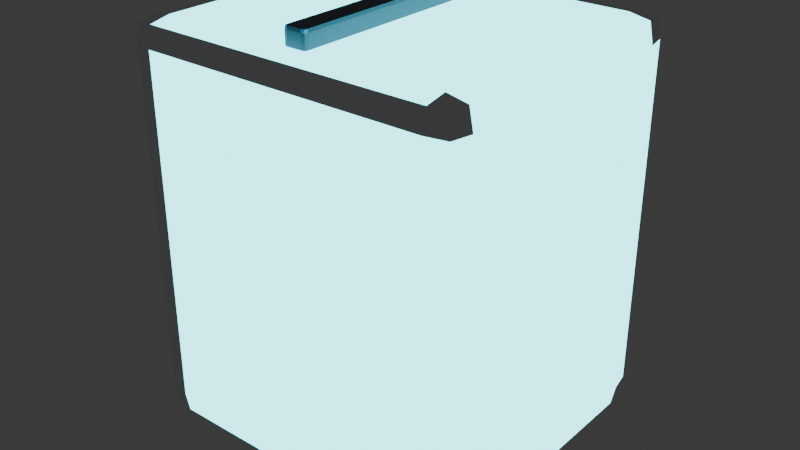 # Source: helmet__base.blend  (saved by Blender 5.1.30; exported with 4.5.12 LTS)
import bpy
from mathutils import Matrix  # noqa: F401  (used for matrix-valued properties, if any)

bpy.ops.wm.read_factory_settings(use_empty=True)
scene = bpy.context.scene
scene.name = 'Scene'

# ---- collections
col_collection = bpy.data.collections.new('Collection'); scene.collection.children.link(col_collection)
col_build_helmet__base = bpy.data.collections.new('build_helmet__base'); scene.collection.children.link(col_build_helmet__base)

# ---- materials (node trees are filled in below, after node groups)
mat_armor_base_surface = bpy.data.materials.new('armor_base_surface')
mat_armor_emissive = bpy.data.materials.new('armor_emissive')
mat_armor_accent = bpy.data.materials.new('armor_accent')
mat_armor_trim = bpy.data.materials.new('armor_trim')

# ---- material node trees
mat_armor_base_surface.use_nodes = True; mat_armor_base_surface.node_tree.nodes.clear()
_N = mat_armor_base_surface.node_tree.nodes; _L = mat_armor_base_surface.node_tree.links
n0 = _N.new('ShaderNodeOutputMaterial'); n0.name = 'マテリアル出力'; n0.location = (0, 0)
n1 = _N.new('ShaderNodeBsdfPrincipled'); n1.name = 'プリンシプルBSDF'; n1.location = (0, 0)
n1.inputs[0].default_value = (0.9098, 0.9333, 0.9608, 1.0)
_L.new(n1.outputs[0], n0.inputs[0])
n0.is_active_output = True
mat_armor_emissive.use_nodes = True; mat_armor_emissive.node_tree.nodes.clear()
_N = mat_armor_emissive.node_tree.nodes; _L = mat_armor_emissive.node_tree.links
n0 = _N.new('ShaderNodeOutputMaterial'); n0.name = 'マテリアル出力'; n0.location = (0, 0)
n1 = _N.new('ShaderNodeBsdfPrincipled'); n1.name = 'プリンシプルBSDF'; n1.location = (0, 0)
n1.inputs[0].default_value = (0.1804, 0.902, 1.0, 1.0)
n1.inputs[27].default_value = (0.1804, 0.902, 1.0, 1.0)
n1.inputs[28].default_value = 4.0
_L.new(n1.outputs[0], n0.inputs[0])
n0.is_active_output = True
mat_armor_accent.use_nodes = True; mat_armor_accent.node_tree.nodes.clear()
_N = mat_armor_accent.node_tree.nodes; _L = mat_armor_accent.node_tree.links
n0 = _N.new('ShaderNodeOutputMaterial'); n0.name = 'マテリアル出力'; n0.location = (0, 0)
n1 = _N.new('ShaderNodeBsdfPrincipled'); n1.name = 'プリンシプルBSDF'; n1.location = (0, 0)
n1.inputs[0].default_value = (0.1059, 0.4353, 0.8784, 1.0)
_L.new(n1.outputs[0], n0.inputs[0])
n0.is_active_output = True
mat_armor_trim.use_nodes = True; mat_armor_trim.node_tree.nodes.clear()
_N = mat_armor_trim.node_tree.nodes; _L = mat_armor_trim.node_tree.links
n0 = _N.new('ShaderNodeOutputMaterial'); n0.name = 'マテリアル出力'; n0.location = (0, 0)
n1 = _N.new('ShaderNodeBsdfPrincipled'); n1.name = 'プリンシプルBSDF'; n1.location = (0, 0)
n1.inputs[0].default_value = (0.102, 0.1333, 0.1882, 1.0)
_L.new(n1.outputs[0], n0.inputs[0])
n0.is_active_output = True

# ---- world
world_world = bpy.data.worlds.new('World'); scene.world = world_world
world_world.use_nodes = True; world_world.node_tree.nodes.clear()
_N = world_world.node_tree.nodes; _L = world_world.node_tree.links
n0 = _N.new('ShaderNodeOutputWorld'); n0.name = 'World Output'; n0.location = (200, 100)
n1 = _N.new('ShaderNodeBackground'); n1.name = 'Background'; n1.location = (-200, 100)
n1.inputs[0].default_value = (0.05088, 0.05088, 0.05088, 1.0)
_L.new(n1.outputs[0], n0.inputs[0])
n0.is_active_output = True
world_world.color = (0.05088, 0.05088, 0.05088)
world_world.sun_shadow_jitter_overblur = 0.0

# ---- meshes
me_armor_helmet__base_v001 = bpy.data.meshes.new('armor_helmet__base_v001')
me_armor_helmet__base_v001.from_pydata([(-0.1171, 0.1214, -0.1198), (-0.1171, 0.1014, -0.1398), (-0.1371, 0.1014, -0.1198), (-0.1171, 0.1182, -0.1365), (-0.1322, 0.1165, -0.1349), (-0.1338, 0.1014, -0.1365), (-0.1338, 0.1182, -0.1198), (-0.1171, -0.1014, -0.1398), (-0.1171, -0.1214, -0.1198), (-0.1371, -0.1014, -0.1198), (-0.1171, -0.1182, -0.1365), (-0.1322, -0.1165, -0.1349), (-0.1338, -0.1182, -0.1198), (-0.1338, -0.1014, -0.1365), (-0.1171, 0.1214, 0.1598), (-0.1371, 0.1014, 0.1598), (-0.1171, 0.1014, 0.1798), (-0.1338, 0.1182, 0.1598), (-0.1322, 0.1165, 0.1749), (-0.1338, 0.1014, 0.1765), (-0.1171, 0.1182, 0.1765), (-0.1171, -0.1214, 0.1598), (-0.1171, -0.1014, 0.1798), (-0.1371, -0.1014, 0.1598), (-0.1171, -0.1182, 0.1765), (-0.1322, -0.1165, 0.1749), (-0.1338, -0.1014, 0.1765), (-0.1338, -0.1182, 0.1598), (0.1171, 0.1214, -0.1198), (0.1371, 0.1014, -0.1198), (0.1171, 0.1014, -0.1398), (0.1338, 0.1182, -0.1198), (0.1322, 0.1165, -0.1349), (0.1338, 0.1014, -0.1365), (0.1171, 0.1182, -0.1365), (0.1171, -0.1214, -0.1198), (0.1171, -0.1014, -0.1398), (0.1371, -0.1014, -0.1198), (0.1171, -0.1182, -0.1365), (0.1322, -0.1165, -0.1349), (0.1338, -0.1014, -0.1365), (0.1338, -0.1182, -0.1198), (0.1171, 0.1214, 0.1598), (0.1171, 0.1014, 0.1798), (0.1371, 0.1014, 0.1598), (0.1171, 0.1182, 0.1765), (0.1322, 0.1165, 0.1749), (0.1338, 0.1014, 0.1765), (0.1338, 0.1182, 0.1598), (0.1171, -0.1214, 0.1598), (0.1371, -0.1014, 0.1598), (0.1171, -0.1014, 0.1798), (0.1338, -0.1182, 0.1598), (0.1322, -0.1165, 0.1749), (0.1338, -0.1014, 0.1765), (0.1171, -0.1182, 0.1765), (-0.117, -0.09753, -0.0038), (-0.117, -0.1005, -0.0068), (-0.12, -0.1005, -0.0038), (-0.117, -0.1165, -0.0068), (-0.117, -0.1195, -0.0038), (-0.12, -0.1165, -0.0038), (-0.117, -0.09753, 0.0446), (-0.12, -0.1005, 0.0446), (-0.117, -0.1005, 0.0476), (-0.117, -0.1195, 0.0446), (-0.117, -0.1165, 0.0476), (-0.12, -0.1165, 0.0446), (0.117, -0.09753, -0.0038), (0.12, -0.1005, -0.0038), (0.117, -0.1005, -0.0068), (0.117, -0.1195, -0.0038), (0.117, -0.1165, -0.0068), (0.12, -0.1165, -0.0038), (0.117, -0.09753, 0.0446), (0.117, -0.1005, 0.0476), (0.12, -0.1005, 0.0446), (0.117, -0.1195, 0.0446), (0.12, -0.1165, 0.0446), (0.117, -0.1165, 0.0476), (-0.006, 0.1008, 0.054), (-0.006, 0.09778, 0.051), (-0.009, 0.09778, 0.054), (-0.006, 0.1003, 0.05149), (-0.008261, 0.1, 0.05174), (-0.00851, 0.09778, 0.05149), (-0.00851, 0.1003, 0.054), (-0.006, -0.09778, 0.051), (-0.006, -0.1008, 0.054), (-0.009, -0.09778, 0.054), (-0.006, -0.1003, 0.05149), (-0.008261, -0.1, 0.05174), (-0.00851, -0.1003, 0.054), (-0.00851, -0.09778, 0.05149), (-0.006, 0.1008, 0.1908), (-0.009, 0.09778, 0.1908), (-0.006, 0.09778, 0.1938), (-0.00851, 0.1003, 0.1908), (-0.008261, 0.1, 0.1931), (-0.00851, 0.09778, 0.1933), (-0.006, 0.1003, 0.1933), (-0.006, -0.1008, 0.1908), (-0.006, -0.09778, 0.1938), (-0.009, -0.09778, 0.1908), (-0.006, -0.1003, 0.1933), (-0.008261, -0.1, 0.1931), (-0.00851, -0.09778, 0.1933), (-0.00851, -0.1003, 0.1908), (0.006, 0.1008, 0.054), (0.009, 0.09778, 0.054), (0.006, 0.09778, 0.051), (0.00851, 0.1003, 0.054), (0.008261, 0.1, 0.05174), (0.00851, 0.09778, 0.05149), (0.006, 0.1003, 0.05149), (0.006, -0.1008, 0.054), (0.006, -0.09778, 0.051), (0.009, -0.09778, 0.054), (0.006, -0.1003, 0.05149), (0.008261, -0.1, 0.05174), (0.00851, -0.09778, 0.05149), (0.00851, -0.1003, 0.054), (0.006, 0.1008, 0.1908), (0.006, 0.09778, 0.1938), (0.009, 0.09778, 0.1908), (0.006, 0.1003, 0.1933), (0.008261, 0.1, 0.1931), (0.00851, 0.09778, 0.1933), (0.00851, 0.1003, 0.1908), (0.006, -0.1008, 0.1908), (0.009, -0.09778, 0.1908), (0.006, -0.09778, 0.1938), (0.00851, -0.1003, 0.1908), (0.008261, -0.1, 0.1931), (0.00851, -0.09778, 0.1933), (0.006, -0.1003, 0.1933), (0.1187, 0.05943, -0.068), (0.1187, 0.05643, -0.071), (0.1157, 0.05643, -0.068), (0.1187, -0.05643, -0.071), (0.1187, -0.05943, -0.068), (0.1157, -0.05643, -0.068), (0.1187, 0.05943, 0.028), (0.1157, 0.05643, 0.028), (0.1187, 0.05643, 0.031), (0.1187, -0.05943, 0.028), (0.1187, -0.05643, 0.031), (0.1157, -0.05643, 0.028), (0.1327, 0.05943, -0.068), (0.1357, 0.05643, -0.068), (0.1327, 0.05643, -0.071), (0.1327, -0.05943, -0.068), (0.1327, -0.05643, -0.071), (0.1357, -0.05643, -0.068), (0.1327, 0.05943, 0.028), (0.1327, 0.05643, 0.031), (0.1357, 0.05643, 0.028), (0.1327, -0.05943, 0.028), (0.1357, -0.05643, 0.028), (0.1327, -0.05643, 0.031), (-0.1327, 0.05943, -0.068), (-0.1327, 0.05643, -0.071), (-0.1357, 0.05643, -0.068), (-0.1327, -0.05643, -0.071), (-0.1327, -0.05943, -0.068), (-0.1357, -0.05643, -0.068), (-0.1327, 0.05943, 0.028), (-0.1357, 0.05643, 0.028), (-0.1327, 0.05643, 0.031), (-0.1327, -0.05943, 0.028), (-0.1327, -0.05643, 0.031), (-0.1357, -0.05643, 0.028), (-0.1187, 0.05943, -0.068), (-0.1157, 0.05643, -0.068), (-0.1187, 0.05643, -0.071), (-0.1187, -0.05943, -0.068), (-0.1187, -0.05643, -0.071), (-0.1157, -0.05643, -0.068), (-0.1187, 0.05943, 0.028), (-0.1187, 0.05643, 0.031), (-0.1157, 0.05643, 0.028), (-0.1187, -0.05943, 0.028), (-0.1157, -0.05643, 0.028), (-0.1187, -0.05643, 0.031), (-0.09125, 0.01292, -0.1528), (-0.09125, 0.00992, -0.1558), (-0.09425, 0.00992, -0.1528), (-0.09125, -0.1029, -0.1558), (-0.09125, -0.1059, -0.1528), (-0.09425, -0.1029, -0.1528), (-0.09125, 0.01292, -0.1328), (-0.09425, 0.00992, -0.1328), (-0.09125, 0.00992, -0.1298), (-0.09125, -0.1059, -0.1328), (-0.09125, -0.1029, -0.1298), (-0.09425, -0.1029, -0.1328), (0.09125, 0.01292, -0.1528), (0.09425, 0.00992, -0.1528), (0.09125, 0.00992, -0.1558), (0.09125, -0.1059, -0.1528), (0.09125, -0.1029, -0.1558), (0.09425, -0.1029, -0.1528), (0.09125, 0.01292, -0.1328), (0.09125, 0.00992, -0.1298), (0.09425, 0.00992, -0.1328), (0.09125, -0.1059, -0.1328), (0.09425, -0.1029, -0.1328), (0.09125, -0.1029, -0.1298)], [], [(0, 3, 4, 6), (1, 5, 4, 3), (2, 6, 4, 5), (7, 10, 11, 13), (8, 12, 11, 10), (9, 13, 11, 12), (14, 17, 18, 20), (15, 19, 18, 17), (16, 20, 18, 19), (21, 24, 25, 27), (22, 26, 25, 24), (23, 27, 25, 26), (28, 31, 32, 34), (29, 33, 32, 31), (30, 34, 32, 33), (35, 38, 39, 41), (36, 40, 39, 38), (37, 41, 39, 40), (42, 45, 46, 48), (43, 47, 46, 45), (44, 48, 46, 47), (49, 52, 53, 55), (50, 54, 53, 52), (51, 55, 53, 54), (14, 0, 6, 17), (17, 6, 2, 15), (1, 7, 13, 5), (5, 13, 9, 2), (8, 21, 27, 12), (12, 27, 23, 9), (22, 16, 19, 26), (26, 19, 15, 23), (42, 14, 20, 45), (45, 20, 16, 43), (21, 49, 55, 24), (24, 55, 51, 22), (50, 44, 47, 54), (54, 47, 43, 51), (28, 42, 48, 31), (31, 48, 44, 29), (49, 35, 41, 52), (52, 41, 37, 50), (36, 30, 33, 40), (40, 33, 29, 37), (0, 28, 34, 3), (3, 34, 30, 1), (35, 8, 10, 38), (38, 10, 7, 36), (14, 42, 28, 0), (2, 9, 23, 15), (30, 36, 7, 1), (49, 21, 8, 35), (16, 22, 51, 43), (44, 50, 37, 29), (56, 57, 58), (59, 60, 61), (62, 63, 64), (65, 66, 67), (68, 69, 70), (71, 72, 73), (74, 75, 76), (77, 78, 79), (62, 56, 58, 63), (57, 59, 61, 58), (60, 65, 67, 61), (66, 64, 63, 67), (74, 62, 64, 75), (65, 77, 79, 66), (78, 76, 75, 79), (68, 74, 76, 69), (77, 71, 73, 78), (72, 70, 69, 73), (56, 68, 70, 57), (71, 60, 59, 72), (62, 74, 68, 56), (58, 61, 67, 63), (70, 72, 59, 57), (77, 65, 60, 71), (64, 66, 79, 75), (76, 78, 73, 69), (80, 83, 84, 86), (81, 85, 84, 83), (82, 86, 84, 85), (87, 90, 91, 93), (88, 92, 91, 90), (89, 93, 91, 92), (94, 97, 98, 100), (95, 99, 98, 97), (96, 100, 98, 99), (101, 104, 105, 107), (102, 106, 105, 104), (103, 107, 105, 106), (108, 111, 112, 114), (109, 113, 112, 111), (110, 114, 112, 113), (115, 118, 119, 121), (116, 120, 119, 118), (117, 121, 119, 120), (122, 125, 126, 128), (123, 127, 126, 125), (124, 128, 126, 127), (129, 132, 133, 135), (130, 134, 133, 132), (131, 135, 133, 134), (94, 80, 86, 97), (97, 86, 82, 95), (81, 87, 93, 85), (85, 93, 89, 82), (88, 101, 107, 92), (92, 107, 103, 89), (102, 96, 99, 106), (106, 99, 95, 103), (122, 94, 100, 125), (125, 100, 96, 123), (101, 129, 135, 104), (104, 135, 131, 102), (130, 124, 127, 134), (134, 127, 123, 131), (108, 122, 128, 111), (111, 128, 124, 109), (129, 115, 121, 132), (132, 121, 117, 130), (116, 110, 113, 120), (120, 113, 109, 117), (80, 108, 114, 83), (83, 114, 110, 81), (115, 88, 90, 118), (118, 90, 87, 116), (94, 122, 108, 80), (82, 89, 103, 95), (110, 116, 87, 81), (129, 101, 88, 115), (96, 102, 131, 123), (124, 130, 117, 109), (136, 137, 138), (139, 140, 141), (142, 143, 144), (145, 146, 147), (148, 149, 150), (151, 152, 153), (154, 155, 156), (157, 158, 159), (142, 136, 138, 143), (137, 139, 141, 138), (140, 145, 147, 141), (146, 144, 143, 147), (154, 142, 144, 155), (145, 157, 159, 146), (158, 156, 155, 159), (148, 154, 156, 149), (157, 151, 153, 158), (152, 150, 149, 153), (136, 148, 150, 137), (151, 140, 139, 152), (142, 154, 148, 136), (138, 141, 147, 143), (150, 152, 139, 137), (157, 145, 140, 151), (144, 146, 159, 155), (156, 158, 153, 149), (160, 161, 162), (163, 164, 165), (166, 167, 168), (169, 170, 171), (172, 173, 174), (175, 176, 177), (178, 179, 180), (181, 182, 183), (166, 160, 162, 167), (161, 163, 165, 162), (164, 169, 171, 165), (170, 168, 167, 171), (178, 166, 168, 179), (169, 181, 183, 170), (182, 180, 179, 183), (172, 178, 180, 173), (181, 175, 177, 182), (176, 174, 173, 177), (160, 172, 174, 161), (175, 164, 163, 176), (166, 178, 172, 160), (162, 165, 171, 167), (174, 176, 163, 161), (181, 169, 164, 175), (168, 170, 183, 179), (180, 182, 177, 173), (184, 185, 186), (187, 188, 189), (190, 191, 192), (193, 194, 195), (196, 197, 198), (199, 200, 201), (202, 203, 204), (205, 206, 207), (190, 184, 186, 191), (185, 187, 189, 186), (188, 193, 195, 189), (194, 192, 191, 195), (202, 190, 192, 203), (193, 205, 207, 194), (206, 204, 203, 207), (196, 202, 204, 197), (205, 199, 201, 206), (200, 198, 197, 201), (184, 196, 198, 185), (199, 188, 187, 200), (190, 202, 196, 184), (186, 189, 195, 191), (198, 200, 187, 185), (205, 193, 188, 199), (192, 194, 207, 203), (204, 206, 201, 197)])
me_armor_helmet__base_v001.polygons.foreach_set('material_index', [0, 0, 0, 0, 0, 0, 0, 0, 0, 0, 0, 0, 0, 0, 0, 0, 0, 0, 0, 0, 0, 0, 0, 0, 0, 0, 0, 0, 0, 0, 0, 0, 0, 0, 0, 1, 1, 1, 1, 1, 1, 1, 1, 1, 1, 1, 1, 1, 1, 1, 1, 1, 1, 1, 1, 1, 1, 1, 1, 1, 1, 1, 1, 1, 1, 1, 1, 1, 1, 1, 2, 2, 2, 2, 2, 2, 2, 2, 2, 2, 2, 2, 2, 2, 2, 2, 2, 2, 2, 2, 2, 2, 2, 2, 2, 2, 2, 2, 2, 2, 2, 2, 2, 2, 2, 3, 3, 3, 3, 3, 3, 3, 3, 3, 3, 3, 3, 3, 3, 3, 3, 3, 3, 3, 3, 3, 3, 3, 3, 3, 3, 3, 3, 3, 3, 3, 3, 3, 3, 3, 3, 3, 3, 3, 3, 3, 3, 3, 3, 3, 3, 3, 3, 3, 3, 3, 3, 3, 3, 3, 3, 3, 3, 3, 3, 3, 3, 3, 3, 3, 3, 3, 3, 3, 3, 3, 3, 3, 3, 3, 3, 3, 3, 3, 3, 3, 3, 3, 3, 3, 3, 3, 3, 3, 3, 3, 3, 3, 3, 3, 3, 3, 3, 3, 3, 3, 3, 3, 3, 3, 3, 3])
_uv = me_armor_helmet__base_v001.uv_layers.new(name='UVマップ')
_uv.uv.foreach_set('vector', [0.5731, 0.02229, 0.5731, 0.004203, 0.5894, 0.005995, 0.5912, 0.02229, 0.7694, 0.3691, 0.7694, 0.351, 0.7857, 0.3528, 0.7875, 0.3691, 0.2416, 0.6713, 0.2597, 0.6713, 0.2579, 0.6876, 0.2416, 0.6894, 0.5501, 0.3691, 0.532, 0.3691, 0.5338, 0.3528, 0.5501, 0.351, 0.02229, 0.02229, 0.004203, 0.02229, 0.005995, 0.005995, 0.02229, 0.004203, 0.02229, 0.6713, 0.02229, 0.6894, 0.005995, 0.6876, 0.004203, 0.6713, 0.5731, 0.3245, 0.5912, 0.3245, 0.5894, 0.3408, 0.5731, 0.3426, 0.2416, 0.3691, 0.2416, 0.351, 0.2579, 0.3528, 0.2597, 0.3691, 0.837, 0.2754, 0.8551, 0.2754, 0.8533, 0.2917, 0.837, 0.2935, 0.02229, 0.3245, 0.02229, 0.3426, 0.005995, 0.3408, 0.004203, 0.3245, 0.6177, 0.2754, 0.6177, 0.2935, 0.6014, 0.2917, 0.5996, 0.2754, 0.02229, 0.3691, 0.004203, 0.3691, 0.005995, 0.3528, 0.02229, 0.351, 0.32, 0.02229, 0.3019, 0.02229, 0.3037, 0.005995, 0.32, 0.004203, 0.5055, 0.3691, 0.5055, 0.351, 0.5218, 0.3528, 0.5236, 0.3691, 0.7694, 0.6222, 0.7875, 0.6222, 0.7857, 0.6385, 0.7694, 0.6403, 0.2754, 0.02229, 0.2754, 0.004203, 0.2917, 0.005995, 0.2935, 0.02229, 0.5501, 0.6222, 0.5501, 0.6403, 0.5338, 0.6385, 0.532, 0.6222, 0.2862, 0.3691, 0.2681, 0.3691, 0.2699, 0.3528, 0.2862, 0.351, 0.32, 0.3245, 0.32, 0.3426, 0.3037, 0.3408, 0.3019, 0.3245, 0.837, 0.02229, 0.837, 0.004203, 0.8533, 0.005995, 0.8551, 0.02229, 0.5055, 0.6713, 0.5236, 0.6713, 0.5218, 0.6876, 0.5055, 0.6894, 0.2754, 0.3245, 0.2935, 0.3245, 0.2917, 0.3408, 0.2754, 0.3426, 0.2862, 0.6713, 0.2862, 0.6894, 0.2699, 0.6876, 0.2681, 0.6713, 0.6177, 0.02229, 0.5996, 0.02229, 0.6014, 0.005995, 0.6177, 0.004203, 0.5731, 0.3245, 0.5731, 0.02229, 0.5912, 0.02229, 0.5912, 0.3245, 0.2597, 0.3691, 0.2597, 0.6713, 0.2416, 0.6713, 0.2416, 0.3691, 0.7694, 0.3691, 0.5501, 0.3691, 0.5501, 0.351, 0.7694, 0.351, 0.2416, 0.6894, 0.02229, 0.6894, 0.02229, 0.6713, 0.2416, 0.6713, 0.02229, 0.02229, 0.02229, 0.3245, 0.004203, 0.3245, 0.004203, 0.02229, 0.004203, 0.6713, 0.004203, 0.3691, 0.02229, 0.3691, 0.02229, 0.6713, 0.6177, 0.2754, 0.837, 0.2754, 0.837, 0.2935, 0.6177, 0.2935, 0.02229, 0.351, 0.2416, 0.351, 0.2416, 0.3691, 0.02229, 0.3691, 0.32, 0.3245, 0.5731, 0.3245, 0.5731, 0.3426, 0.32, 0.3426, 0.8551, 0.02229, 0.8551, 0.2754, 0.837, 0.2754, 0.837, 0.02229, 0.02229, 0.3245, 0.2754, 0.3245, 0.2754, 0.3426, 0.02229, 0.3426, 0.5996, 0.2754, 0.5996, 0.02229, 0.6177, 0.02229, 0.6177, 0.2754, 0.2862, 0.6713, 0.5055, 0.6713, 0.5055, 0.6894, 0.2862, 0.6894, 0.6177, 0.004203, 0.837, 0.004203, 0.837, 0.02229, 0.6177, 0.02229, 0.32, 0.02229, 0.32, 0.3245, 0.3019, 0.3245, 0.3019, 0.02229, 0.5236, 0.3691, 0.5236, 0.6713, 0.5055, 0.6713, 0.5055, 0.3691, 0.2754, 0.3245, 0.2754, 0.02229, 0.2935, 0.02229, 0.2935, 0.3245, 0.2681, 0.6713, 0.2681, 0.3691, 0.2862, 0.3691, 0.2862, 0.6713, 0.5501, 0.6222, 0.7694, 0.6222, 0.7694, 0.6403, 0.5501, 0.6403, 0.2862, 0.351, 0.5055, 0.351, 0.5055, 0.3691, 0.2862, 0.3691, 0.5731, 0.02229, 0.32, 0.02229, 0.32, 0.004203, 0.5731, 0.004203, 0.7875, 0.3691, 0.7875, 0.6222, 0.7694, 0.6222, 0.7694, 0.3691, 0.2754, 0.02229, 0.02229, 0.02229, 0.02229, 0.004203, 0.2754, 0.004203, 0.532, 0.6222, 0.532, 0.3691, 0.5501, 0.3691, 0.5501, 0.6222, 0.5731, 0.3245, 0.32, 0.3245, 0.32, 0.02229, 0.5731, 0.02229, 0.2416, 0.6713, 0.02229, 0.6713, 0.02229, 0.3691, 0.2416, 0.3691, 0.7694, 0.6222, 0.5501, 0.6222, 0.5501, 0.3691, 0.7694, 0.3691, 0.2754, 0.3245, 0.02229, 0.3245, 0.02229, 0.02229, 0.2754, 0.02229, 0.837, 0.2754, 0.6177, 0.2754, 0.6177, 0.02229, 0.837, 0.02229, 0.5055, 0.6713, 0.2862, 0.6713, 0.2862, 0.3691, 0.5055, 0.3691, 0.7991, 0.622, 0.7959, 0.622, 0.7991, 0.6187, 0.7959, 0.6071, 0.7991, 0.6071, 0.7991, 0.6103, 0.8514, 0.622, 0.8514, 0.6187, 0.8547, 0.622, 0.8514, 0.6071, 0.8547, 0.6071, 0.8514, 0.6103, 0.7991, 0.8748, 0.7991, 0.878, 0.7959, 0.8748, 0.7991, 0.3542, 0.7959, 0.3542, 0.7991, 0.351, 0.8514, 0.8748, 0.8547, 0.8748, 0.8514, 0.878, 0.8514, 0.3542, 0.8514, 0.351, 0.8547, 0.3542, 0.8514, 0.622, 0.7991, 0.622, 0.7991, 0.6187, 0.8514, 0.6187, 0.9108, 0.1934, 0.8935, 0.1934, 0.8935, 0.1902, 0.9108, 0.1902, 0.7991, 0.6071, 0.8514, 0.6071, 0.8514, 0.6103, 0.7991, 0.6103, 0.8935, 0.1346, 0.9108, 0.1346, 0.9108, 0.1378, 0.8935, 0.1378, 0.8514, 0.8748, 0.8514, 0.622, 0.8547, 0.622, 0.8547, 0.8748, 0.8514, 0.6071, 0.8514, 0.3542, 0.8547, 0.3542, 0.8547, 0.6071, 0.532, 0.9295, 0.5493, 0.9295, 0.5493, 0.9327, 0.532, 0.9327, 0.7991, 0.8748, 0.8514, 0.8748, 0.8514, 0.878, 0.7991, 0.878, 0.8514, 0.3542, 0.7991, 0.3542, 0.7991, 0.351, 0.8514, 0.351, 0.532, 0.8739, 0.5493, 0.8739, 0.5493, 0.8772, 0.532, 0.8772, 0.7991, 0.622, 0.7991, 0.8748, 0.7959, 0.8748, 0.7959, 0.622, 0.7991, 0.3542, 0.7991, 0.6071, 0.7959, 0.6071, 0.7959, 0.3542, 0.8514, 0.622, 0.8514, 0.8748, 0.7991, 0.8748, 0.7991, 0.622, 0.9108, 0.1902, 0.8935, 0.1902, 0.8935, 0.1378, 0.9108, 0.1378, 0.8804, 0.6038, 0.8631, 0.6038, 0.8631, 0.351, 0.8804, 0.351, 0.8514, 0.3542, 0.8514, 0.6071, 0.7991, 0.6071, 0.7991, 0.3542, 0.8804, 0.8716, 0.8631, 0.8716, 0.8631, 0.6187, 0.8804, 0.6187, 0.5493, 0.9295, 0.532, 0.9295, 0.532, 0.8772, 0.5493, 0.8772, 0.4554, 0.7005, 0.4554, 0.6978, 0.4578, 0.6981, 0.4581, 0.7005, 0.7094, 0.8628, 0.7121, 0.8628, 0.7118, 0.8652, 0.7094, 0.8655, 0.006916, 0.9119, 0.006916, 0.9146, 0.004472, 0.9143, 0.004203, 0.9119, 0.7094, 0.6514, 0.7094, 0.6487, 0.7118, 0.649, 0.7121, 0.6514, 0.4692, 0.7005, 0.4665, 0.7005, 0.4667, 0.6981, 0.4692, 0.6978, 0.006916, 0.7005, 0.004203, 0.7005, 0.004472, 0.6981, 0.006916, 0.6978, 0.4554, 0.8484, 0.4581, 0.8484, 0.4578, 0.8508, 0.4554, 0.8511, 0.1548, 0.9119, 0.1575, 0.9119, 0.1572, 0.9143, 0.1548, 0.9146, 0.7232, 0.8628, 0.7232, 0.8655, 0.7208, 0.8652, 0.7205, 0.8628, 0.4692, 0.8484, 0.4692, 0.8511, 0.4667, 0.8508, 0.4665, 0.8484, 0.7232, 0.6514, 0.7205, 0.6514, 0.7208, 0.649, 0.7232, 0.6487, 0.1548, 0.7005, 0.1548, 0.6978, 0.1572, 0.6981, 0.1575, 0.7005, 0.4424, 0.7005, 0.4397, 0.7005, 0.4399, 0.6981, 0.4424, 0.6978, 0.6826, 0.8628, 0.6853, 0.8628, 0.685, 0.8652, 0.6826, 0.8655, 0.6964, 0.8628, 0.6964, 0.8655, 0.694, 0.8652, 0.6937, 0.8628, 0.4822, 0.7005, 0.4822, 0.6978, 0.4846, 0.6981, 0.4849, 0.7005, 0.6964, 0.6514, 0.6937, 0.6514, 0.694, 0.649, 0.6964, 0.6487, 0.6826, 0.6514, 0.6826, 0.6487, 0.685, 0.649, 0.6853, 0.6514, 0.4424, 0.8484, 0.4424, 0.8511, 0.4399, 0.8508, 0.4397, 0.8484, 0.7362, 0.8628, 0.7389, 0.8628, 0.7386, 0.8652, 0.7362, 0.8655, 0.5347, 0.8628, 0.5347, 0.8655, 0.5323, 0.8652, 0.532, 0.8628, 0.4822, 0.8484, 0.4849, 0.8484, 0.4846, 0.8508, 0.4822, 0.8511, 0.5347, 0.6514, 0.532, 0.6514, 0.5323, 0.649, 0.5347, 0.6487, 0.7362, 0.6514, 0.7362, 0.6487, 0.7386, 0.649, 0.7389, 0.6514, 0.4554, 0.8484, 0.4554, 0.7005, 0.4581, 0.7005, 0.4581, 0.8484, 0.1548, 0.9146, 0.006916, 0.9146, 0.006916, 0.9119, 0.1548, 0.9119, 0.7094, 0.8628, 0.7094, 0.6514, 0.7121, 0.6514, 0.7121, 0.8628, 0.004203, 0.9119, 0.004203, 0.7005, 0.006916, 0.7005, 0.006916, 0.9119, 0.4692, 0.7005, 0.4692, 0.8484, 0.4665, 0.8484, 0.4665, 0.7005, 0.006916, 0.6978, 0.1548, 0.6978, 0.1548, 0.7005, 0.006916, 0.7005, 0.7232, 0.6514, 0.7232, 0.8628, 0.7205, 0.8628, 0.7205, 0.6514, 0.1575, 0.7005, 0.1575, 0.9119, 0.1548, 0.9119, 0.1548, 0.7005, 0.4424, 0.8484, 0.4554, 0.8484, 0.4554, 0.8511, 0.4424, 0.8511, 0.7362, 0.8655, 0.7232, 0.8655, 0.7232, 0.8628, 0.7362, 0.8628, 0.4692, 0.8484, 0.4822, 0.8484, 0.4822, 0.8511, 0.4692, 0.8511, 0.7232, 0.6487, 0.7362, 0.6487, 0.7362, 0.6514, 0.7232, 0.6514, 0.5347, 0.6514, 0.5347, 0.8628, 0.532, 0.8628, 0.532, 0.6514, 0.7389, 0.6514, 0.7389, 0.8628, 0.7362, 0.8628, 0.7362, 0.6514, 0.4424, 0.7005, 0.4424, 0.8484, 0.4397, 0.8484, 0.4397, 0.7005, 0.6826, 0.8655, 0.5347, 0.8655, 0.5347, 0.8628, 0.6826, 0.8628, 0.4822, 0.8484, 0.4822, 0.7005, 0.4849, 0.7005, 0.4849, 0.8484, 0.5347, 0.6487, 0.6826, 0.6487, 0.6826, 0.6514, 0.5347, 0.6514, 0.6964, 0.6514, 0.6964, 0.8628, 0.6937, 0.8628, 0.6937, 0.6514, 0.6853, 0.6514, 0.6853, 0.8628, 0.6826, 0.8628, 0.6826, 0.6514, 0.4554, 0.7005, 0.4424, 0.7005, 0.4424, 0.6978, 0.4554, 0.6978, 0.7094, 0.8655, 0.6964, 0.8655, 0.6964, 0.8628, 0.7094, 0.8628, 0.4822, 0.7005, 0.4692, 0.7005, 0.4692, 0.6978, 0.4822, 0.6978, 0.6964, 0.6487, 0.7094, 0.6487, 0.7094, 0.6514, 0.6964, 0.6514, 0.4554, 0.8484, 0.4424, 0.8484, 0.4424, 0.7005, 0.4554, 0.7005, 0.006916, 0.9119, 0.006916, 0.7005, 0.1548, 0.7005, 0.1548, 0.9119, 0.6964, 0.8628, 0.6964, 0.6514, 0.7094, 0.6514, 0.7094, 0.8628, 0.4822, 0.8484, 0.4692, 0.8484, 0.4692, 0.7005, 0.4822, 0.7005, 0.7232, 0.8628, 0.7232, 0.6514, 0.7362, 0.6514, 0.7362, 0.8628, 0.5347, 0.8628, 0.5347, 0.6514, 0.6826, 0.6514, 0.6826, 0.8628, 0.5117, 0.8263, 0.5117, 0.823, 0.5149, 0.823, 0.5117, 0.7011, 0.5117, 0.6978, 0.5149, 0.7011, 0.7657, 0.9646, 0.7689, 0.9646, 0.7657, 0.9679, 0.9521, 0.4548, 0.9521, 0.458, 0.9488, 0.4548, 0.4965, 0.8263, 0.4933, 0.823, 0.4965, 0.823, 0.4965, 0.6978, 0.4965, 0.7011, 0.4933, 0.7011, 0.7505, 0.9646, 0.7505, 0.9679, 0.7473, 0.9646, 0.9672, 0.4548, 0.9705, 0.4548, 0.9672, 0.458, 0.7657, 0.9646, 0.7657, 0.8609, 0.7689, 0.8609, 0.7689, 0.9646, 0.5117, 0.823, 0.5117, 0.7011, 0.5149, 0.7011, 0.5149, 0.823, 0.9521, 0.351, 0.9521, 0.4548, 0.9488, 0.4548, 0.9488, 0.351, 0.9705, 0.2164, 0.9705, 0.3384, 0.9673, 0.3384, 0.9673, 0.2164, 0.7505, 0.9646, 0.7657, 0.9646, 0.7657, 0.9679, 0.7505, 0.9679, 0.9521, 0.4548, 0.9672, 0.4548, 0.9672, 0.458, 0.9521, 0.458, 0.5117, 0.8347, 0.5117, 0.9567, 0.5084, 0.9567, 0.5084, 0.8347, 0.7505, 0.8609, 0.7505, 0.9646, 0.7473, 0.9646, 0.7473, 0.8609, 0.9672, 0.4548, 0.9672, 0.351, 0.9705, 0.351, 0.9705, 0.4548, 0.4965, 0.7011, 0.4965, 0.823, 0.4933, 0.823, 0.4933, 0.7011, 0.5117, 0.8263, 0.4965, 0.8263, 0.4965, 0.823, 0.5117, 0.823, 0.4965, 0.6978, 0.5117, 0.6978, 0.5117, 0.7011, 0.4965, 0.7011, 0.7657, 0.9646, 0.7505, 0.9646, 0.7505, 0.8609, 0.7657, 0.8609, 0.8635, 0.3384, 0.8635, 0.2164, 0.9673, 0.2164, 0.9673, 0.3384, 0.4965, 0.823, 0.4965, 0.7011, 0.5117, 0.7011, 0.5117, 0.823, 0.9672, 0.4548, 0.9521, 0.4548, 0.9521, 0.351, 0.9672, 0.351, 0.4933, 0.9567, 0.4933, 0.8347, 0.5084, 0.8347, 0.5084, 0.9567, 0.8888, 0.7403, 0.8888, 0.6183, 0.9926, 0.6183, 0.9926, 0.7403, 0.9072, 0.4795, 0.9072, 0.4762, 0.9104, 0.4762, 0.9072, 0.3542, 0.9072, 0.351, 0.9104, 0.3542, 0.4581, 0.9633, 0.4613, 0.9633, 0.4581, 0.9665, 0.9536, 0.108, 0.9536, 0.1112, 0.9503, 0.108, 0.892, 0.4795, 0.8888, 0.4762, 0.892, 0.4762, 0.892, 0.351, 0.892, 0.3542, 0.8888, 0.3542, 0.4429, 0.9633, 0.4429, 0.9665, 0.4397, 0.9633, 0.9687, 0.108, 0.9719, 0.108, 0.9687, 0.1112, 0.4581, 0.9633, 0.4581, 0.8595, 0.4613, 0.8595, 0.4613, 0.9633, 0.9072, 0.4762, 0.9072, 0.3542, 0.9104, 0.3542, 0.9104, 0.4762, 0.9536, 0.004203, 0.9536, 0.108, 0.9503, 0.108, 0.9503, 0.004203, 0.9268, 0.004203, 0.9268, 0.1262, 0.9235, 0.1262, 0.9235, 0.004203, 0.4429, 0.9633, 0.4581, 0.9633, 0.4581, 0.9665, 0.4429, 0.9665, 0.9536, 0.108, 0.9687, 0.108, 0.9687, 0.1112, 0.9536, 0.1112, 0.892, 0.4879, 0.892, 0.6099, 0.8888, 0.6099, 0.8888, 0.4879, 0.4429, 0.8595, 0.4429, 0.9633, 0.4397, 0.9633, 0.4397, 0.8595, 0.9687, 0.108, 0.9687, 0.004203, 0.9719, 0.004203, 0.9719, 0.108, 0.892, 0.3542, 0.892, 0.4762, 0.8888, 0.4762, 0.8888, 0.3542, 0.9072, 0.4795, 0.892, 0.4795, 0.892, 0.4762, 0.9072, 0.4762, 0.892, 0.351, 0.9072, 0.351, 0.9072, 0.3542, 0.892, 0.3542, 0.4581, 0.9633, 0.4429, 0.9633, 0.4429, 0.8595, 0.4581, 0.8595, 0.8888, 0.8707, 0.8888, 0.7487, 0.9926, 0.7487, 0.9926, 0.8707, 0.892, 0.4762, 0.892, 0.3542, 0.9072, 0.3542, 0.9072, 0.4762, 0.9687, 0.108, 0.9536, 0.108, 0.9536, 0.004203, 0.9687, 0.004203, 0.9268, 0.1262, 0.9268, 0.004203, 0.9419, 0.004203, 0.9419, 0.1262, 0.892, 0.6099, 0.892, 0.4879, 0.9958, 0.4879, 0.9958, 0.6099, 0.2944, 0.7011, 0.2911, 0.7011, 0.2911, 0.6978, 0.1691, 0.7011, 0.1659, 0.7011, 0.1691, 0.6978, 0.4313, 0.8983, 0.428, 0.9016, 0.428, 0.8983, 0.3028, 0.8983, 0.306, 0.8983, 0.306, 0.9016, 0.2944, 0.8983, 0.2911, 0.9016, 0.2911, 0.8983, 0.1659, 0.8983, 0.1691, 0.8983, 0.1691, 0.9016, 0.4313, 0.7011, 0.428, 0.7011, 0.428, 0.6978, 0.3028, 0.7011, 0.306, 0.6978, 0.306, 0.7011, 0.7689, 0.652, 0.7473, 0.652, 0.7473, 0.6487, 0.7689, 0.6487, 0.2911, 0.7011, 0.1691, 0.7011, 0.1691, 0.6978, 0.2911, 0.6978, 0.8635, 0.2047, 0.8851, 0.2047, 0.8851, 0.208, 0.8635, 0.208, 0.306, 0.8983, 0.428, 0.8983, 0.428, 0.9016, 0.306, 0.9016, 0.4313, 0.7011, 0.4313, 0.8983, 0.428, 0.8983, 0.428, 0.7011, 0.3028, 0.8983, 0.3028, 0.7011, 0.306, 0.7011, 0.306, 0.8983, 0.306, 0.6978, 0.428, 0.6978, 0.428, 0.7011, 0.306, 0.7011, 0.7473, 0.8492, 0.7689, 0.8492, 0.7689, 0.8525, 0.7473, 0.8525, 0.8851, 0.007446, 0.8635, 0.007446, 0.8635, 0.004203, 0.8851, 0.004203, 0.1691, 0.8983, 0.2911, 0.8983, 0.2911, 0.9016, 0.1691, 0.9016, 0.2944, 0.7011, 0.2944, 0.8983, 0.2911, 0.8983, 0.2911, 0.7011, 0.1659, 0.8983, 0.1659, 0.7011, 0.1691, 0.7011, 0.1691, 0.8983, 0.7689, 0.652, 0.7689, 0.8492, 0.7473, 0.8492, 0.7473, 0.652, 0.8935, 0.1262, 0.8935, 0.004203, 0.9151, 0.004203, 0.9151, 0.1262, 0.2911, 0.8983, 0.1691, 0.8983, 0.1691, 0.7011, 0.2911, 0.7011, 0.8851, 0.007446, 0.8851, 0.2047, 0.8635, 0.2047, 0.8635, 0.007446, 0.428, 0.8983, 0.306, 0.8983, 0.306, 0.7011, 0.428, 0.7011, 0.9188, 0.473, 0.9188, 0.351, 0.9404, 0.351, 0.9404, 0.473])
me_armor_helmet__base_v001.materials.append(mat_armor_base_surface)
me_armor_helmet__base_v001.materials.append(mat_armor_emissive)
me_armor_helmet__base_v001.materials.append(mat_armor_accent)
me_armor_helmet__base_v001.materials.append(mat_armor_trim)
me_armor_helmet__base_v001.update()

# ---- objects
ob_armor_helmet__base_v001 = bpy.data.objects.new('armor_helmet__base_v001', me_armor_helmet__base_v001)

# ---- transforms, parenting, visibility, modifiers, constraints
ob_armor_helmet__base_v001.location = (0.0, 0.0, 0.0)

# ---- collection membership
col_build_helmet__base.objects.link(ob_armor_helmet__base_v001)

# ---- scene / render settings (as saved in the file)
scene.frame_start = 1; scene.frame_end = 250; scene.frame_set(1)
scene.render.engine = 'BLENDER_EEVEE_NEXT'
scene.render.bake_bias = 0.0
scene.render.bake_samples = 0
scene.cycles.sampling_pattern = 'TABULATED_SOBOL'
scene.eevee.use_volume_custom_range = False
bpy.context.view_layer.update()

# ---- added for rendering (the .blend has no active camera): camera
cam_auto = bpy.data.cameras.new('AutoCamera')
cam_auto.lens = 50.0
cam_auto.sensor_width = 36.0
cam_auto.clip_end = 1000.0
ob_auto_camera = bpy.data.objects.new('AutoCamera', cam_auto)
scene.collection.objects.link(ob_auto_camera)
ob_auto_camera.location = (0.468488, -0.562186, 0.393791)
ob_auto_camera.rotation_euler = (1.09748, -7.21219e-08, 0.694738)
scene.camera = ob_auto_camera
bpy.context.view_layer.update()
